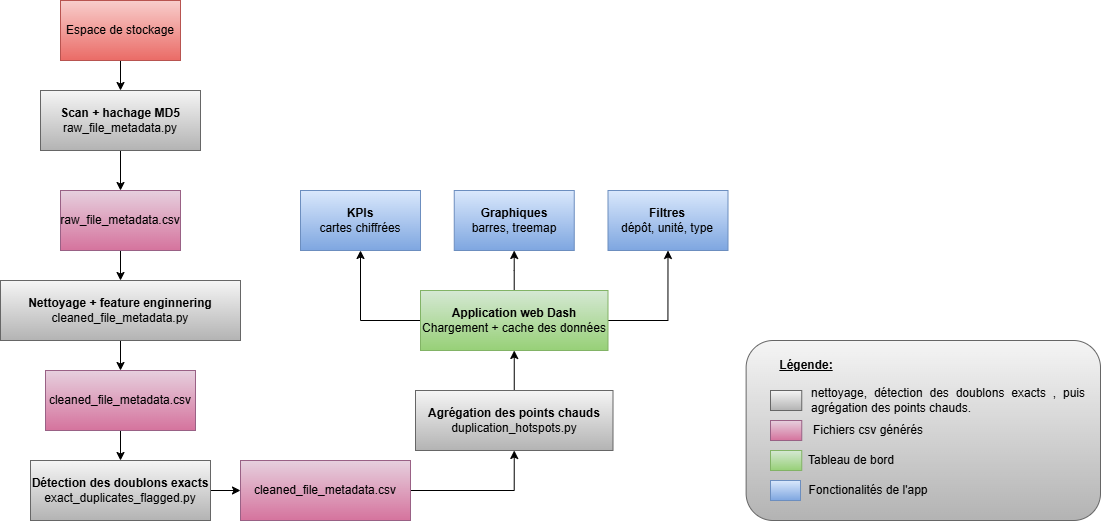

The diagram above was exported from draw.io. Its source (the exported page's mxGraphModel, read from the mxfile embedded in the PNG):
<mxGraphModel dx="1101" dy="649" grid="1" gridSize="10" guides="1" tooltips="1" connect="1" arrows="1" fold="1" page="1" pageScale="1" pageWidth="850" pageHeight="1100" math="0" shadow="0">
  <root>
    <mxCell id="0" />
    <mxCell id="1" parent="0" />
    <mxCell id="Gv4qvqUiKdQ7tgUBpSLJ-45" parent="1" style="rounded=1;whiteSpace=wrap;html=1;fillColor=#f5f5f5;gradientColor=#b3b3b3;strokeColor=#666666;" value="" vertex="1">
      <mxGeometry height="180" width="354.38" x="1005.62" y="380" as="geometry" />
    </mxCell>
    <mxCell id="Gv4qvqUiKdQ7tgUBpSLJ-3" edge="1" parent="1" source="Gv4qvqUiKdQ7tgUBpSLJ-1" style="edgeStyle=orthogonalEdgeStyle;rounded=0;orthogonalLoop=1;jettySize=auto;html=1;" target="Gv4qvqUiKdQ7tgUBpSLJ-2" value="">
      <mxGeometry relative="1" as="geometry" />
    </mxCell>
    <mxCell id="Gv4qvqUiKdQ7tgUBpSLJ-1" parent="1" style="rounded=0;whiteSpace=wrap;html=1;fillColor=#f8cecc;gradientColor=#ea6b66;strokeColor=#b85450;" value="Espace de stockage" vertex="1">
      <mxGeometry height="60" width="120" x="320" y="40" as="geometry" />
    </mxCell>
    <mxCell id="Gv4qvqUiKdQ7tgUBpSLJ-5" edge="1" parent="1" source="Gv4qvqUiKdQ7tgUBpSLJ-2" style="edgeStyle=orthogonalEdgeStyle;rounded=0;orthogonalLoop=1;jettySize=auto;html=1;" target="Gv4qvqUiKdQ7tgUBpSLJ-4" value="">
      <mxGeometry relative="1" as="geometry" />
    </mxCell>
    <mxCell id="Gv4qvqUiKdQ7tgUBpSLJ-2" parent="1" style="rounded=0;whiteSpace=wrap;html=1;fillColor=#f5f5f5;gradientColor=#b3b3b3;strokeColor=#666666;" value="&lt;b&gt;Scan + hachage MD5&lt;/b&gt;&lt;div&gt;raw_file_metadata.py&lt;/div&gt;" vertex="1">
      <mxGeometry height="60" width="160" x="300" y="130" as="geometry" />
    </mxCell>
    <mxCell id="Gv4qvqUiKdQ7tgUBpSLJ-7" edge="1" parent="1" source="Gv4qvqUiKdQ7tgUBpSLJ-4" style="edgeStyle=orthogonalEdgeStyle;rounded=0;orthogonalLoop=1;jettySize=auto;html=1;" target="Gv4qvqUiKdQ7tgUBpSLJ-6" value="">
      <mxGeometry relative="1" as="geometry" />
    </mxCell>
    <mxCell id="Gv4qvqUiKdQ7tgUBpSLJ-4" parent="1" style="rounded=0;whiteSpace=wrap;html=1;fillColor=#e6d0de;gradientColor=#d5739d;strokeColor=#996185;" value="&lt;div&gt;raw_file_metadata.csv&lt;/div&gt;" vertex="1">
      <mxGeometry height="60" width="120" x="320" y="230" as="geometry" />
    </mxCell>
    <mxCell id="Gv4qvqUiKdQ7tgUBpSLJ-9" edge="1" parent="1" source="Gv4qvqUiKdQ7tgUBpSLJ-6" style="edgeStyle=orthogonalEdgeStyle;rounded=0;orthogonalLoop=1;jettySize=auto;html=1;" target="Gv4qvqUiKdQ7tgUBpSLJ-8" value="">
      <mxGeometry relative="1" as="geometry" />
    </mxCell>
    <mxCell id="Gv4qvqUiKdQ7tgUBpSLJ-6" parent="1" style="whiteSpace=wrap;html=1;rounded=0;fillColor=#f5f5f5;gradientColor=#b3b3b3;strokeColor=#666666;" value="&lt;b&gt;Nettoyage + feature enginnering&lt;/b&gt;&lt;div&gt;cleaned_file_metadata.py&lt;/div&gt;" vertex="1">
      <mxGeometry height="60" width="240" x="260" y="320" as="geometry" />
    </mxCell>
    <mxCell id="Gv4qvqUiKdQ7tgUBpSLJ-11" edge="1" parent="1" source="Gv4qvqUiKdQ7tgUBpSLJ-8" style="edgeStyle=orthogonalEdgeStyle;rounded=0;orthogonalLoop=1;jettySize=auto;html=1;" target="Gv4qvqUiKdQ7tgUBpSLJ-10" value="">
      <mxGeometry relative="1" as="geometry" />
    </mxCell>
    <mxCell id="Gv4qvqUiKdQ7tgUBpSLJ-8" parent="1" style="whiteSpace=wrap;html=1;rounded=0;fillColor=#e6d0de;gradientColor=#d5739d;strokeColor=#996185;" value="cleaned_file_metadata.csv" vertex="1">
      <mxGeometry height="60" width="150" x="305" y="410" as="geometry" />
    </mxCell>
    <mxCell id="Gv4qvqUiKdQ7tgUBpSLJ-14" edge="1" parent="1" source="Gv4qvqUiKdQ7tgUBpSLJ-10" style="edgeStyle=orthogonalEdgeStyle;rounded=0;orthogonalLoop=1;jettySize=auto;html=1;" target="Gv4qvqUiKdQ7tgUBpSLJ-13" value="">
      <mxGeometry relative="1" as="geometry" />
    </mxCell>
    <mxCell id="Gv4qvqUiKdQ7tgUBpSLJ-10" parent="1" style="whiteSpace=wrap;html=1;rounded=0;fillColor=#f5f5f5;gradientColor=#b3b3b3;strokeColor=#666666;" value="&lt;b&gt;Détection des doublons exacts&lt;/b&gt;&lt;div&gt;exact_duplicates_flagged.py&lt;/div&gt;" vertex="1">
      <mxGeometry height="60" width="180" x="290" y="500" as="geometry" />
    </mxCell>
    <mxCell id="Gv4qvqUiKdQ7tgUBpSLJ-16" edge="1" parent="1" source="Gv4qvqUiKdQ7tgUBpSLJ-13" style="edgeStyle=orthogonalEdgeStyle;rounded=0;orthogonalLoop=1;jettySize=auto;html=1;entryX=0.5;entryY=1;entryDx=0;entryDy=0;" target="Gv4qvqUiKdQ7tgUBpSLJ-20" value="">
      <mxGeometry relative="1" as="geometry">
        <mxPoint x="699.9999999999998" y="530" as="targetPoint" />
      </mxGeometry>
    </mxCell>
    <mxCell id="Gv4qvqUiKdQ7tgUBpSLJ-13" parent="1" style="whiteSpace=wrap;html=1;rounded=0;fillColor=#e6d0de;gradientColor=#d5739d;strokeColor=#996185;" value="cleaned_file_metadata.csv" vertex="1">
      <mxGeometry height="60" width="170" x="500" y="500" as="geometry" />
    </mxCell>
    <mxCell id="Gv4qvqUiKdQ7tgUBpSLJ-23" edge="1" parent="1" source="Gv4qvqUiKdQ7tgUBpSLJ-20" style="edgeStyle=orthogonalEdgeStyle;rounded=0;orthogonalLoop=1;jettySize=auto;html=1;" target="Gv4qvqUiKdQ7tgUBpSLJ-22" value="">
      <mxGeometry relative="1" as="geometry" />
    </mxCell>
    <mxCell id="Gv4qvqUiKdQ7tgUBpSLJ-20" parent="1" style="whiteSpace=wrap;html=1;rounded=0;fillColor=#f5f5f5;gradientColor=#b3b3b3;strokeColor=#666666;" value="&lt;b&gt;Agrégation des points chauds&lt;/b&gt;&lt;div&gt;duplication_hotspots.py&lt;/div&gt;" vertex="1">
      <mxGeometry height="60" width="197.5" x="675" y="430" as="geometry" />
    </mxCell>
    <mxCell id="Gv4qvqUiKdQ7tgUBpSLJ-25" edge="1" parent="1" source="Gv4qvqUiKdQ7tgUBpSLJ-22" style="edgeStyle=orthogonalEdgeStyle;rounded=0;orthogonalLoop=1;jettySize=auto;html=1;" target="Gv4qvqUiKdQ7tgUBpSLJ-24" value="">
      <mxGeometry relative="1" as="geometry" />
    </mxCell>
    <mxCell id="Gv4qvqUiKdQ7tgUBpSLJ-30" edge="1" parent="1" source="Gv4qvqUiKdQ7tgUBpSLJ-22" style="edgeStyle=orthogonalEdgeStyle;rounded=0;orthogonalLoop=1;jettySize=auto;html=1;exitX=0;exitY=0.5;exitDx=0;exitDy=0;entryX=0.5;entryY=1;entryDx=0;entryDy=0;" target="Gv4qvqUiKdQ7tgUBpSLJ-26">
      <mxGeometry relative="1" as="geometry" />
    </mxCell>
    <mxCell id="Gv4qvqUiKdQ7tgUBpSLJ-31" edge="1" parent="1" source="Gv4qvqUiKdQ7tgUBpSLJ-22" style="edgeStyle=orthogonalEdgeStyle;rounded=0;orthogonalLoop=1;jettySize=auto;html=1;exitX=1;exitY=0.5;exitDx=0;exitDy=0;entryX=0.5;entryY=1;entryDx=0;entryDy=0;" target="Gv4qvqUiKdQ7tgUBpSLJ-28">
      <mxGeometry relative="1" as="geometry" />
    </mxCell>
    <mxCell id="Gv4qvqUiKdQ7tgUBpSLJ-22" parent="1" style="rounded=0;whiteSpace=wrap;html=1;fillColor=#d5e8d4;gradientColor=#97d077;strokeColor=#82b366;" value="&lt;b&gt;Application web Dash&lt;/b&gt;&lt;div&gt;Chargement + cache des données&lt;/div&gt;" vertex="1">
      <mxGeometry height="60" width="187.5" x="680" y="330" as="geometry" />
    </mxCell>
    <mxCell id="Gv4qvqUiKdQ7tgUBpSLJ-24" parent="1" style="whiteSpace=wrap;html=1;rounded=0;fillColor=#dae8fc;gradientColor=#7ea6e0;strokeColor=#6c8ebf;" value="&lt;b&gt;Graphiques&lt;/b&gt;&lt;div&gt;barres, treemap&lt;/div&gt;" vertex="1">
      <mxGeometry height="60" width="120" x="713.75" y="230" as="geometry" />
    </mxCell>
    <mxCell id="Gv4qvqUiKdQ7tgUBpSLJ-26" parent="1" style="whiteSpace=wrap;html=1;rounded=0;fillColor=#dae8fc;gradientColor=#7ea6e0;strokeColor=#6c8ebf;" value="&lt;b&gt;KPIs&lt;/b&gt;&lt;div&gt;cartes chiffrées&lt;/div&gt;" vertex="1">
      <mxGeometry height="60" width="120" x="560" y="230" as="geometry" />
    </mxCell>
    <mxCell id="Gv4qvqUiKdQ7tgUBpSLJ-28" parent="1" style="whiteSpace=wrap;html=1;rounded=0;fillColor=#dae8fc;gradientColor=#7ea6e0;strokeColor=#6c8ebf;" value="&lt;b&gt;Filtres&lt;/b&gt;&lt;div&gt;dépôt, unité, type&lt;/div&gt;" vertex="1">
      <mxGeometry height="60" width="120" x="867.5" y="230" as="geometry" />
    </mxCell>
    <mxCell id="Gv4qvqUiKdQ7tgUBpSLJ-33" parent="1" style="text;html=1;whiteSpace=wrap;strokeColor=none;fillColor=none;align=center;verticalAlign=middle;rounded=0;" value="&lt;b&gt;&lt;u&gt;Légende:&lt;/u&gt;&lt;/b&gt;" vertex="1">
      <mxGeometry height="30" width="60" x="1035.62" y="390" as="geometry" />
    </mxCell>
    <mxCell id="Gv4qvqUiKdQ7tgUBpSLJ-34" parent="1" style="rounded=0;whiteSpace=wrap;html=1;fillColor=#f5f5f5;gradientColor=#b3b3b3;strokeColor=#666666;" value="" vertex="1">
      <mxGeometry height="20" width="31.25" x="1030" y="430" as="geometry" />
    </mxCell>
    <mxCell id="Gv4qvqUiKdQ7tgUBpSLJ-35" parent="1" style="rounded=0;whiteSpace=wrap;html=1;fillColor=#e6d0de;gradientColor=#d5739d;strokeColor=#996185;" value="" vertex="1">
      <mxGeometry height="20" width="31.25" x="1030" y="460" as="geometry" />
    </mxCell>
    <mxCell id="Gv4qvqUiKdQ7tgUBpSLJ-36" parent="1" style="rounded=0;whiteSpace=wrap;html=1;fillColor=#d5e8d4;gradientColor=#97d077;strokeColor=#82b366;" value="" vertex="1">
      <mxGeometry height="20" width="31.25" x="1030" y="490" as="geometry" />
    </mxCell>
    <mxCell id="Gv4qvqUiKdQ7tgUBpSLJ-37" parent="1" style="rounded=0;whiteSpace=wrap;html=1;fillColor=#dae8fc;gradientColor=#7ea6e0;strokeColor=#6c8ebf;" value="" vertex="1">
      <mxGeometry height="20" width="30" x="1030" y="520" as="geometry" />
    </mxCell>
    <mxCell id="Gv4qvqUiKdQ7tgUBpSLJ-39" parent="1" style="text;html=1;whiteSpace=wrap;strokeColor=none;fillColor=none;align=center;verticalAlign=middle;rounded=0;" value="&lt;div style=&quot;text-align: justify;&quot;&gt;&lt;span style=&quot;background-color: transparent; color: light-dark(rgb(0, 0, 0), rgb(255, 255, 255));&quot;&gt;nettoyage, détection des doublons exacts , puis agrégation des points chauds.&lt;/span&gt;&lt;/div&gt;" vertex="1">
      <mxGeometry height="25" width="275.62" x="1070" y="427.5" as="geometry" />
    </mxCell>
    <mxCell id="Gv4qvqUiKdQ7tgUBpSLJ-40" parent="1" style="text;html=1;whiteSpace=wrap;strokeColor=none;fillColor=none;align=center;verticalAlign=middle;rounded=0;" value="Fichiers csv générés" vertex="1">
      <mxGeometry height="30" width="134.37" x="1061.26" y="455" as="geometry" />
    </mxCell>
    <mxCell id="Gv4qvqUiKdQ7tgUBpSLJ-43" parent="1" style="text;html=1;whiteSpace=wrap;strokeColor=none;fillColor=none;align=center;verticalAlign=middle;rounded=0;" value="Tableau de bord" vertex="1">
      <mxGeometry height="30" width="100" x="1061.25" y="485" as="geometry" />
    </mxCell>
    <mxCell id="Gv4qvqUiKdQ7tgUBpSLJ-44" parent="1" style="text;html=1;whiteSpace=wrap;strokeColor=none;fillColor=none;align=center;verticalAlign=middle;rounded=0;" value="Fonctionalités de l'app" vertex="1">
      <mxGeometry height="30" width="135.63" x="1060" y="515" as="geometry" />
    </mxCell>
  </root>
</mxGraphModel>